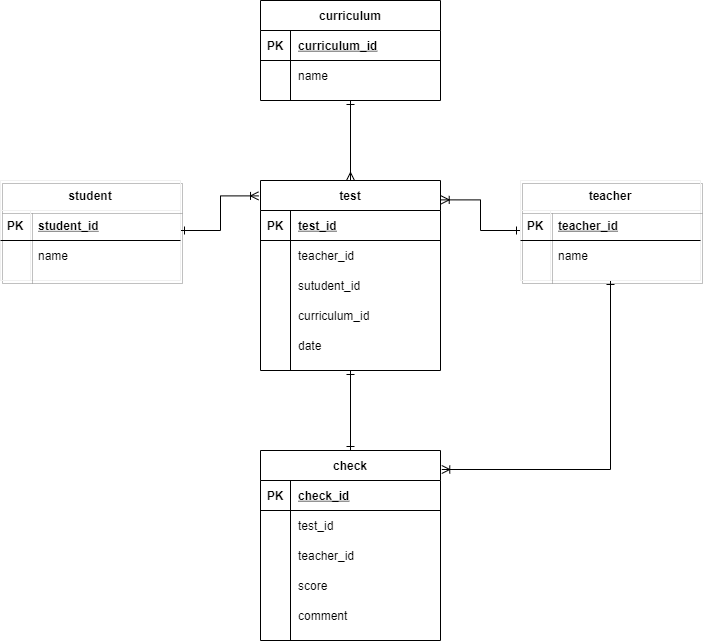

The diagram above was exported from draw.io. Its source (the exported page's mxGraphModel, read from the mxfile embedded in the PNG):
<mxGraphModel dx="714" dy="241" grid="1" gridSize="10" guides="1" tooltips="1" connect="1" arrows="1" fold="1" page="1" pageScale="1" pageWidth="827" pageHeight="1169" math="0" shadow="0">
  <root>
    <mxCell id="hXaqMw7BbPhufin9D2ZZ-0" />
    <mxCell id="hXaqMw7BbPhufin9D2ZZ-1" parent="hXaqMw7BbPhufin9D2ZZ-0" />
    <mxCell id="khk8YbqevoHiKLvu5xFE-0" style="edgeStyle=orthogonalEdgeStyle;rounded=0;orthogonalLoop=1;jettySize=auto;html=1;entryX=0.5;entryY=0;entryDx=0;entryDy=0;startArrow=ERzeroToOne;startFill=1;endArrow=ERzeroToMany;endFill=1;" parent="hXaqMw7BbPhufin9D2ZZ-1" edge="1">
      <mxGeometry relative="1" as="geometry">
        <mxPoint x="360" y="260" as="sourcePoint" />
      </mxGeometry>
    </mxCell>
    <mxCell id="khk8YbqevoHiKLvu5xFE-63" style="edgeStyle=orthogonalEdgeStyle;rounded=0;orthogonalLoop=1;jettySize=auto;html=1;entryX=0.5;entryY=0;entryDx=0;entryDy=0;startArrow=ERzeroToOne;startFill=1;endArrow=ERzeroToMany;endFill=1;" parent="hXaqMw7BbPhufin9D2ZZ-1" edge="1">
      <mxGeometry relative="1" as="geometry">
        <mxPoint x="270" y="235" as="sourcePoint" />
      </mxGeometry>
    </mxCell>
    <mxCell id="khk8YbqevoHiKLvu5xFE-64" style="edgeStyle=orthogonalEdgeStyle;rounded=0;orthogonalLoop=1;jettySize=auto;html=1;entryX=0.5;entryY=0;entryDx=0;entryDy=0;startArrow=ERzeroToOne;startFill=1;endArrow=ERzeroToMany;endFill=1;" parent="hXaqMw7BbPhufin9D2ZZ-1" edge="1">
      <mxGeometry relative="1" as="geometry">
        <mxPoint x="450" y="235" as="sourcePoint" />
      </mxGeometry>
    </mxCell>
    <mxCell id="wmkQ5p930RNi-u8jGJ8C-40" style="edgeStyle=orthogonalEdgeStyle;rounded=0;orthogonalLoop=1;jettySize=auto;html=1;entryX=-0.011;entryY=0.081;entryDx=0;entryDy=0;entryPerimeter=0;startArrow=ERone;startFill=0;endArrow=ERoneToMany;endFill=0;" edge="1" parent="hXaqMw7BbPhufin9D2ZZ-1" source="khk8YbqevoHiKLvu5xFE-139" target="aL4riOeIaezRdTkDqCL_-1">
      <mxGeometry relative="1" as="geometry" />
    </mxCell>
    <mxCell id="khk8YbqevoHiKLvu5xFE-139" value="student" style="shape=table;startSize=30;container=1;collapsible=1;childLayout=tableLayout;fixedRows=1;rowLines=0;fontStyle=1;align=center;resizeLast=1;shadow=1;strokeColor=#f0f0f0;fillColor=none;" parent="hXaqMw7BbPhufin9D2ZZ-1" vertex="1">
      <mxGeometry x="60" y="200" width="180" height="100" as="geometry" />
    </mxCell>
    <mxCell id="khk8YbqevoHiKLvu5xFE-140" value="" style="shape=partialRectangle;collapsible=0;dropTarget=0;pointerEvents=0;fillColor=none;top=0;left=0;bottom=1;right=0;points=[[0,0.5],[1,0.5]];portConstraint=eastwest;" parent="khk8YbqevoHiKLvu5xFE-139" vertex="1">
      <mxGeometry y="30" width="180" height="30" as="geometry" />
    </mxCell>
    <mxCell id="khk8YbqevoHiKLvu5xFE-141" value="PK" style="shape=partialRectangle;connectable=0;fillColor=none;top=0;left=0;bottom=0;right=0;fontStyle=1;overflow=hidden;" parent="khk8YbqevoHiKLvu5xFE-140" vertex="1">
      <mxGeometry width="30" height="30" as="geometry" />
    </mxCell>
    <mxCell id="khk8YbqevoHiKLvu5xFE-142" value="student_id" style="shape=partialRectangle;connectable=0;fillColor=none;top=0;left=0;bottom=0;right=0;align=left;spacingLeft=6;fontStyle=5;overflow=hidden;" parent="khk8YbqevoHiKLvu5xFE-140" vertex="1">
      <mxGeometry x="30" width="150" height="30" as="geometry" />
    </mxCell>
    <mxCell id="khk8YbqevoHiKLvu5xFE-143" value="" style="shape=partialRectangle;collapsible=0;dropTarget=0;pointerEvents=0;fillColor=none;top=0;left=0;bottom=0;right=0;points=[[0,0.5],[1,0.5]];portConstraint=eastwest;" parent="khk8YbqevoHiKLvu5xFE-139" vertex="1">
      <mxGeometry y="60" width="180" height="30" as="geometry" />
    </mxCell>
    <mxCell id="khk8YbqevoHiKLvu5xFE-144" value="" style="shape=partialRectangle;connectable=0;fillColor=none;top=0;left=0;bottom=0;right=0;editable=1;overflow=hidden;" parent="khk8YbqevoHiKLvu5xFE-143" vertex="1">
      <mxGeometry width="30" height="30" as="geometry" />
    </mxCell>
    <mxCell id="khk8YbqevoHiKLvu5xFE-145" value="name" style="shape=partialRectangle;connectable=0;fillColor=none;top=0;left=0;bottom=0;right=0;align=left;spacingLeft=6;overflow=hidden;" parent="khk8YbqevoHiKLvu5xFE-143" vertex="1">
      <mxGeometry x="30" width="150" height="30" as="geometry" />
    </mxCell>
    <mxCell id="wmkQ5p930RNi-u8jGJ8C-35" style="edgeStyle=orthogonalEdgeStyle;rounded=0;orthogonalLoop=1;jettySize=auto;html=1;entryX=0.5;entryY=0;entryDx=0;entryDy=0;startArrow=ERone;startFill=0;endArrow=ERmany;endFill=0;" edge="1" parent="hXaqMw7BbPhufin9D2ZZ-1" source="khk8YbqevoHiKLvu5xFE-149" target="aL4riOeIaezRdTkDqCL_-1">
      <mxGeometry relative="1" as="geometry" />
    </mxCell>
    <mxCell id="khk8YbqevoHiKLvu5xFE-149" value="curriculum" style="shape=table;startSize=30;container=1;collapsible=1;childLayout=tableLayout;fixedRows=1;rowLines=0;fontStyle=1;align=center;resizeLast=1;" parent="hXaqMw7BbPhufin9D2ZZ-1" vertex="1">
      <mxGeometry x="320" y="20" width="180" height="100" as="geometry" />
    </mxCell>
    <mxCell id="khk8YbqevoHiKLvu5xFE-150" value="" style="shape=partialRectangle;collapsible=0;dropTarget=0;pointerEvents=0;fillColor=none;top=0;left=0;bottom=1;right=0;points=[[0,0.5],[1,0.5]];portConstraint=eastwest;" parent="khk8YbqevoHiKLvu5xFE-149" vertex="1">
      <mxGeometry y="30" width="180" height="30" as="geometry" />
    </mxCell>
    <mxCell id="khk8YbqevoHiKLvu5xFE-151" value="PK" style="shape=partialRectangle;connectable=0;fillColor=none;top=0;left=0;bottom=0;right=0;fontStyle=1;overflow=hidden;" parent="khk8YbqevoHiKLvu5xFE-150" vertex="1">
      <mxGeometry width="30" height="30" as="geometry" />
    </mxCell>
    <mxCell id="khk8YbqevoHiKLvu5xFE-152" value="curriculum_id" style="shape=partialRectangle;connectable=0;fillColor=none;top=0;left=0;bottom=0;right=0;align=left;spacingLeft=6;fontStyle=5;overflow=hidden;" parent="khk8YbqevoHiKLvu5xFE-150" vertex="1">
      <mxGeometry x="30" width="150" height="30" as="geometry" />
    </mxCell>
    <mxCell id="khk8YbqevoHiKLvu5xFE-153" value="" style="shape=partialRectangle;collapsible=0;dropTarget=0;pointerEvents=0;fillColor=none;top=0;left=0;bottom=0;right=0;points=[[0,0.5],[1,0.5]];portConstraint=eastwest;" parent="khk8YbqevoHiKLvu5xFE-149" vertex="1">
      <mxGeometry y="60" width="180" height="30" as="geometry" />
    </mxCell>
    <mxCell id="khk8YbqevoHiKLvu5xFE-154" value="" style="shape=partialRectangle;connectable=0;fillColor=none;top=0;left=0;bottom=0;right=0;editable=1;overflow=hidden;" parent="khk8YbqevoHiKLvu5xFE-153" vertex="1">
      <mxGeometry width="30" height="30" as="geometry" />
    </mxCell>
    <mxCell id="khk8YbqevoHiKLvu5xFE-155" value="name" style="shape=partialRectangle;connectable=0;fillColor=none;top=0;left=0;bottom=0;right=0;align=left;spacingLeft=6;overflow=hidden;" parent="khk8YbqevoHiKLvu5xFE-153" vertex="1">
      <mxGeometry x="30" width="150" height="30" as="geometry" />
    </mxCell>
    <mxCell id="wmkQ5p930RNi-u8jGJ8C-39" style="edgeStyle=orthogonalEdgeStyle;rounded=0;orthogonalLoop=1;jettySize=auto;html=1;entryX=1.004;entryY=0.102;entryDx=0;entryDy=0;entryPerimeter=0;startArrow=ERone;startFill=0;endArrow=ERoneToMany;endFill=0;" edge="1" parent="hXaqMw7BbPhufin9D2ZZ-1" source="6NkqxMhDMJCEpXHnxkNr-0" target="aL4riOeIaezRdTkDqCL_-1">
      <mxGeometry relative="1" as="geometry" />
    </mxCell>
    <mxCell id="wmkQ5p930RNi-u8jGJ8C-44" style="edgeStyle=orthogonalEdgeStyle;rounded=0;orthogonalLoop=1;jettySize=auto;html=1;entryX=1.007;entryY=0.1;entryDx=0;entryDy=0;entryPerimeter=0;startArrow=ERone;startFill=0;endArrow=ERoneToMany;endFill=0;" edge="1" parent="hXaqMw7BbPhufin9D2ZZ-1" source="6NkqxMhDMJCEpXHnxkNr-0" target="wmkQ5p930RNi-u8jGJ8C-20">
      <mxGeometry relative="1" as="geometry">
        <Array as="points">
          <mxPoint x="670" y="489" />
        </Array>
      </mxGeometry>
    </mxCell>
    <mxCell id="6NkqxMhDMJCEpXHnxkNr-0" value="teacher" style="shape=table;startSize=30;container=1;collapsible=1;childLayout=tableLayout;fixedRows=1;rowLines=0;fontStyle=1;align=center;resizeLast=1;shadow=1;strokeColor=#f0f0f0;fillColor=none;" parent="hXaqMw7BbPhufin9D2ZZ-1" vertex="1">
      <mxGeometry x="580" y="200" width="180" height="100" as="geometry" />
    </mxCell>
    <mxCell id="6NkqxMhDMJCEpXHnxkNr-1" value="" style="shape=partialRectangle;collapsible=0;dropTarget=0;pointerEvents=0;fillColor=none;top=0;left=0;bottom=1;right=0;points=[[0,0.5],[1,0.5]];portConstraint=eastwest;" parent="6NkqxMhDMJCEpXHnxkNr-0" vertex="1">
      <mxGeometry y="30" width="180" height="30" as="geometry" />
    </mxCell>
    <mxCell id="6NkqxMhDMJCEpXHnxkNr-2" value="PK" style="shape=partialRectangle;connectable=0;fillColor=none;top=0;left=0;bottom=0;right=0;fontStyle=1;overflow=hidden;" parent="6NkqxMhDMJCEpXHnxkNr-1" vertex="1">
      <mxGeometry width="30" height="30" as="geometry" />
    </mxCell>
    <mxCell id="6NkqxMhDMJCEpXHnxkNr-3" value="teacher_id" style="shape=partialRectangle;connectable=0;fillColor=none;top=0;left=0;bottom=0;right=0;align=left;spacingLeft=6;fontStyle=5;overflow=hidden;" parent="6NkqxMhDMJCEpXHnxkNr-1" vertex="1">
      <mxGeometry x="30" width="150" height="30" as="geometry" />
    </mxCell>
    <mxCell id="6NkqxMhDMJCEpXHnxkNr-4" value="" style="shape=partialRectangle;collapsible=0;dropTarget=0;pointerEvents=0;fillColor=none;top=0;left=0;bottom=0;right=0;points=[[0,0.5],[1,0.5]];portConstraint=eastwest;" parent="6NkqxMhDMJCEpXHnxkNr-0" vertex="1">
      <mxGeometry y="60" width="180" height="30" as="geometry" />
    </mxCell>
    <mxCell id="6NkqxMhDMJCEpXHnxkNr-5" value="" style="shape=partialRectangle;connectable=0;fillColor=none;top=0;left=0;bottom=0;right=0;editable=1;overflow=hidden;" parent="6NkqxMhDMJCEpXHnxkNr-4" vertex="1">
      <mxGeometry width="30" height="30" as="geometry" />
    </mxCell>
    <mxCell id="6NkqxMhDMJCEpXHnxkNr-6" value="name" style="shape=partialRectangle;connectable=0;fillColor=none;top=0;left=0;bottom=0;right=0;align=left;spacingLeft=6;overflow=hidden;" parent="6NkqxMhDMJCEpXHnxkNr-4" vertex="1">
      <mxGeometry x="30" width="150" height="30" as="geometry" />
    </mxCell>
    <mxCell id="aL4riOeIaezRdTkDqCL_-1" value="test" style="shape=table;startSize=30;container=1;collapsible=1;childLayout=tableLayout;fixedRows=1;rowLines=0;fontStyle=1;align=center;resizeLast=1;" vertex="1" parent="hXaqMw7BbPhufin9D2ZZ-1">
      <mxGeometry x="320" y="200" width="180" height="190" as="geometry" />
    </mxCell>
    <mxCell id="aL4riOeIaezRdTkDqCL_-2" value="" style="shape=partialRectangle;collapsible=0;dropTarget=0;pointerEvents=0;fillColor=none;top=0;left=0;bottom=1;right=0;points=[[0,0.5],[1,0.5]];portConstraint=eastwest;" vertex="1" parent="aL4riOeIaezRdTkDqCL_-1">
      <mxGeometry y="30" width="180" height="30" as="geometry" />
    </mxCell>
    <mxCell id="aL4riOeIaezRdTkDqCL_-3" value="PK" style="shape=partialRectangle;connectable=0;fillColor=none;top=0;left=0;bottom=0;right=0;fontStyle=1;overflow=hidden;" vertex="1" parent="aL4riOeIaezRdTkDqCL_-2">
      <mxGeometry width="30" height="30" as="geometry" />
    </mxCell>
    <mxCell id="aL4riOeIaezRdTkDqCL_-4" value="test_id" style="shape=partialRectangle;connectable=0;fillColor=none;top=0;left=0;bottom=0;right=0;align=left;spacingLeft=6;fontStyle=5;overflow=hidden;" vertex="1" parent="aL4riOeIaezRdTkDqCL_-2">
      <mxGeometry x="30" width="150" height="30" as="geometry" />
    </mxCell>
    <mxCell id="aL4riOeIaezRdTkDqCL_-5" value="" style="shape=partialRectangle;collapsible=0;dropTarget=0;pointerEvents=0;fillColor=none;top=0;left=0;bottom=0;right=0;points=[[0,0.5],[1,0.5]];portConstraint=eastwest;" vertex="1" parent="aL4riOeIaezRdTkDqCL_-1">
      <mxGeometry y="60" width="180" height="30" as="geometry" />
    </mxCell>
    <mxCell id="aL4riOeIaezRdTkDqCL_-6" value="" style="shape=partialRectangle;connectable=0;fillColor=none;top=0;left=0;bottom=0;right=0;editable=1;overflow=hidden;" vertex="1" parent="aL4riOeIaezRdTkDqCL_-5">
      <mxGeometry width="30" height="30" as="geometry" />
    </mxCell>
    <mxCell id="aL4riOeIaezRdTkDqCL_-7" value="teacher_id" style="shape=partialRectangle;connectable=0;fillColor=none;top=0;left=0;bottom=0;right=0;align=left;spacingLeft=6;overflow=hidden;" vertex="1" parent="aL4riOeIaezRdTkDqCL_-5">
      <mxGeometry x="30" width="150" height="30" as="geometry" />
    </mxCell>
    <mxCell id="aL4riOeIaezRdTkDqCL_-8" value="" style="shape=partialRectangle;collapsible=0;dropTarget=0;pointerEvents=0;fillColor=none;top=0;left=0;bottom=0;right=0;points=[[0,0.5],[1,0.5]];portConstraint=eastwest;" vertex="1" parent="aL4riOeIaezRdTkDqCL_-1">
      <mxGeometry y="90" width="180" height="30" as="geometry" />
    </mxCell>
    <mxCell id="aL4riOeIaezRdTkDqCL_-9" value="" style="shape=partialRectangle;connectable=0;fillColor=none;top=0;left=0;bottom=0;right=0;editable=1;overflow=hidden;" vertex="1" parent="aL4riOeIaezRdTkDqCL_-8">
      <mxGeometry width="30" height="30" as="geometry" />
    </mxCell>
    <mxCell id="aL4riOeIaezRdTkDqCL_-10" value="sutudent_id" style="shape=partialRectangle;connectable=0;fillColor=none;top=0;left=0;bottom=0;right=0;align=left;spacingLeft=6;overflow=hidden;" vertex="1" parent="aL4riOeIaezRdTkDqCL_-8">
      <mxGeometry x="30" width="150" height="30" as="geometry" />
    </mxCell>
    <mxCell id="aL4riOeIaezRdTkDqCL_-11" value="" style="shape=partialRectangle;collapsible=0;dropTarget=0;pointerEvents=0;fillColor=none;top=0;left=0;bottom=0;right=0;points=[[0,0.5],[1,0.5]];portConstraint=eastwest;" vertex="1" parent="aL4riOeIaezRdTkDqCL_-1">
      <mxGeometry y="120" width="180" height="30" as="geometry" />
    </mxCell>
    <mxCell id="aL4riOeIaezRdTkDqCL_-12" value="" style="shape=partialRectangle;connectable=0;fillColor=none;top=0;left=0;bottom=0;right=0;editable=1;overflow=hidden;" vertex="1" parent="aL4riOeIaezRdTkDqCL_-11">
      <mxGeometry width="30" height="30" as="geometry" />
    </mxCell>
    <mxCell id="aL4riOeIaezRdTkDqCL_-13" value="curriculum_id" style="shape=partialRectangle;connectable=0;fillColor=none;top=0;left=0;bottom=0;right=0;align=left;spacingLeft=6;overflow=hidden;" vertex="1" parent="aL4riOeIaezRdTkDqCL_-11">
      <mxGeometry x="30" width="150" height="30" as="geometry" />
    </mxCell>
    <mxCell id="wmkQ5p930RNi-u8jGJ8C-0" style="shape=partialRectangle;collapsible=0;dropTarget=0;pointerEvents=0;fillColor=none;top=0;left=0;bottom=0;right=0;points=[[0,0.5],[1,0.5]];portConstraint=eastwest;" vertex="1" parent="aL4riOeIaezRdTkDqCL_-1">
      <mxGeometry y="150" width="180" height="30" as="geometry" />
    </mxCell>
    <mxCell id="wmkQ5p930RNi-u8jGJ8C-1" style="shape=partialRectangle;connectable=0;fillColor=none;top=0;left=0;bottom=0;right=0;editable=1;overflow=hidden;" vertex="1" parent="wmkQ5p930RNi-u8jGJ8C-0">
      <mxGeometry width="30" height="30" as="geometry" />
    </mxCell>
    <mxCell id="wmkQ5p930RNi-u8jGJ8C-2" value="date" style="shape=partialRectangle;connectable=0;fillColor=none;top=0;left=0;bottom=0;right=0;align=left;spacingLeft=6;overflow=hidden;" vertex="1" parent="wmkQ5p930RNi-u8jGJ8C-0">
      <mxGeometry x="30" width="150" height="30" as="geometry" />
    </mxCell>
    <mxCell id="wmkQ5p930RNi-u8jGJ8C-36" style="edgeStyle=orthogonalEdgeStyle;rounded=0;orthogonalLoop=1;jettySize=auto;html=1;entryX=0.5;entryY=1;entryDx=0;entryDy=0;startArrow=ERone;startFill=0;endArrow=ERone;endFill=0;" edge="1" parent="hXaqMw7BbPhufin9D2ZZ-1" source="wmkQ5p930RNi-u8jGJ8C-20" target="aL4riOeIaezRdTkDqCL_-1">
      <mxGeometry relative="1" as="geometry" />
    </mxCell>
    <mxCell id="wmkQ5p930RNi-u8jGJ8C-20" value="check" style="shape=table;startSize=30;container=1;collapsible=1;childLayout=tableLayout;fixedRows=1;rowLines=0;fontStyle=1;align=center;resizeLast=1;" vertex="1" parent="hXaqMw7BbPhufin9D2ZZ-1">
      <mxGeometry x="320" y="470" width="180" height="190" as="geometry" />
    </mxCell>
    <mxCell id="wmkQ5p930RNi-u8jGJ8C-21" value="" style="shape=partialRectangle;collapsible=0;dropTarget=0;pointerEvents=0;fillColor=none;top=0;left=0;bottom=1;right=0;points=[[0,0.5],[1,0.5]];portConstraint=eastwest;" vertex="1" parent="wmkQ5p930RNi-u8jGJ8C-20">
      <mxGeometry y="30" width="180" height="30" as="geometry" />
    </mxCell>
    <mxCell id="wmkQ5p930RNi-u8jGJ8C-22" value="PK" style="shape=partialRectangle;connectable=0;fillColor=none;top=0;left=0;bottom=0;right=0;fontStyle=1;overflow=hidden;" vertex="1" parent="wmkQ5p930RNi-u8jGJ8C-21">
      <mxGeometry width="30" height="30" as="geometry" />
    </mxCell>
    <mxCell id="wmkQ5p930RNi-u8jGJ8C-23" value="check_id" style="shape=partialRectangle;connectable=0;fillColor=none;top=0;left=0;bottom=0;right=0;align=left;spacingLeft=6;fontStyle=5;overflow=hidden;" vertex="1" parent="wmkQ5p930RNi-u8jGJ8C-21">
      <mxGeometry x="30" width="150" height="30" as="geometry" />
    </mxCell>
    <mxCell id="wmkQ5p930RNi-u8jGJ8C-24" value="" style="shape=partialRectangle;collapsible=0;dropTarget=0;pointerEvents=0;fillColor=none;top=0;left=0;bottom=0;right=0;points=[[0,0.5],[1,0.5]];portConstraint=eastwest;" vertex="1" parent="wmkQ5p930RNi-u8jGJ8C-20">
      <mxGeometry y="60" width="180" height="30" as="geometry" />
    </mxCell>
    <mxCell id="wmkQ5p930RNi-u8jGJ8C-25" value="" style="shape=partialRectangle;connectable=0;fillColor=none;top=0;left=0;bottom=0;right=0;editable=1;overflow=hidden;" vertex="1" parent="wmkQ5p930RNi-u8jGJ8C-24">
      <mxGeometry width="30" height="30" as="geometry" />
    </mxCell>
    <mxCell id="wmkQ5p930RNi-u8jGJ8C-26" value="test_id" style="shape=partialRectangle;connectable=0;fillColor=none;top=0;left=0;bottom=0;right=0;align=left;spacingLeft=6;overflow=hidden;" vertex="1" parent="wmkQ5p930RNi-u8jGJ8C-24">
      <mxGeometry x="30" width="150" height="30" as="geometry" />
    </mxCell>
    <mxCell id="wmkQ5p930RNi-u8jGJ8C-27" value="" style="shape=partialRectangle;collapsible=0;dropTarget=0;pointerEvents=0;fillColor=none;top=0;left=0;bottom=0;right=0;points=[[0,0.5],[1,0.5]];portConstraint=eastwest;" vertex="1" parent="wmkQ5p930RNi-u8jGJ8C-20">
      <mxGeometry y="90" width="180" height="30" as="geometry" />
    </mxCell>
    <mxCell id="wmkQ5p930RNi-u8jGJ8C-28" value="" style="shape=partialRectangle;connectable=0;fillColor=none;top=0;left=0;bottom=0;right=0;editable=1;overflow=hidden;" vertex="1" parent="wmkQ5p930RNi-u8jGJ8C-27">
      <mxGeometry width="30" height="30" as="geometry" />
    </mxCell>
    <mxCell id="wmkQ5p930RNi-u8jGJ8C-29" value="teacher_id" style="shape=partialRectangle;connectable=0;fillColor=none;top=0;left=0;bottom=0;right=0;align=left;spacingLeft=6;overflow=hidden;" vertex="1" parent="wmkQ5p930RNi-u8jGJ8C-27">
      <mxGeometry x="30" width="150" height="30" as="geometry" />
    </mxCell>
    <mxCell id="wmkQ5p930RNi-u8jGJ8C-30" value="" style="shape=partialRectangle;collapsible=0;dropTarget=0;pointerEvents=0;fillColor=none;top=0;left=0;bottom=0;right=0;points=[[0,0.5],[1,0.5]];portConstraint=eastwest;" vertex="1" parent="wmkQ5p930RNi-u8jGJ8C-20">
      <mxGeometry y="120" width="180" height="30" as="geometry" />
    </mxCell>
    <mxCell id="wmkQ5p930RNi-u8jGJ8C-31" value="" style="shape=partialRectangle;connectable=0;fillColor=none;top=0;left=0;bottom=0;right=0;editable=1;overflow=hidden;" vertex="1" parent="wmkQ5p930RNi-u8jGJ8C-30">
      <mxGeometry width="30" height="30" as="geometry" />
    </mxCell>
    <mxCell id="wmkQ5p930RNi-u8jGJ8C-32" value="score" style="shape=partialRectangle;connectable=0;fillColor=none;top=0;left=0;bottom=0;right=0;align=left;spacingLeft=6;overflow=hidden;" vertex="1" parent="wmkQ5p930RNi-u8jGJ8C-30">
      <mxGeometry x="30" width="150" height="30" as="geometry" />
    </mxCell>
    <mxCell id="wmkQ5p930RNi-u8jGJ8C-41" style="shape=partialRectangle;collapsible=0;dropTarget=0;pointerEvents=0;fillColor=none;top=0;left=0;bottom=0;right=0;points=[[0,0.5],[1,0.5]];portConstraint=eastwest;" vertex="1" parent="wmkQ5p930RNi-u8jGJ8C-20">
      <mxGeometry y="150" width="180" height="30" as="geometry" />
    </mxCell>
    <mxCell id="wmkQ5p930RNi-u8jGJ8C-42" style="shape=partialRectangle;connectable=0;fillColor=none;top=0;left=0;bottom=0;right=0;editable=1;overflow=hidden;" vertex="1" parent="wmkQ5p930RNi-u8jGJ8C-41">
      <mxGeometry width="30" height="30" as="geometry" />
    </mxCell>
    <mxCell id="wmkQ5p930RNi-u8jGJ8C-43" value="comment" style="shape=partialRectangle;connectable=0;fillColor=none;top=0;left=0;bottom=0;right=0;align=left;spacingLeft=6;overflow=hidden;" vertex="1" parent="wmkQ5p930RNi-u8jGJ8C-41">
      <mxGeometry x="30" width="150" height="30" as="geometry" />
    </mxCell>
  </root>
</mxGraphModel>